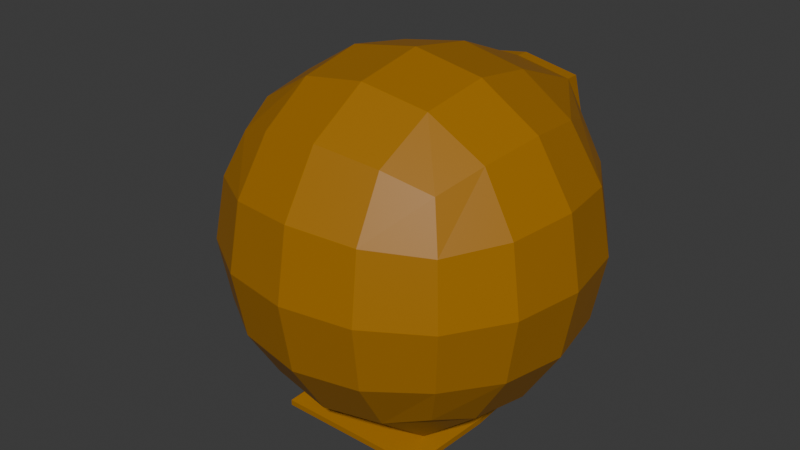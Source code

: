 # Source: Mdl_HelmetLoadingScreenITERATION1.blend  (saved by Blender 4.3.34; exported with 4.5.12 LTS)
import bpy
from mathutils import Matrix  # noqa: F401  (used for matrix-valued properties, if any)

bpy.ops.wm.read_factory_settings(use_empty=True)
scene = bpy.context.scene
scene.name = 'Scene'

# ---- collections
col_collection = bpy.data.collections.new('Collection'); scene.collection.children.link(col_collection)

# ---- materials (node trees are filled in below, after node groups)
mat_bronze = bpy.data.materials.new('Bronze')
mat_black = bpy.data.materials.new('Black')
mat_yellow = bpy.data.materials.new('Yellow')
mat_white = bpy.data.materials.new('White')

# ---- material node trees
mat_bronze.use_nodes = True; mat_bronze.node_tree.nodes.clear()
_N = mat_bronze.node_tree.nodes; _L = mat_bronze.node_tree.links
n0 = _N.new('ShaderNodeBsdfPrincipled'); n0.name = 'Principled BSDF'; n0.location = (10, 300)
n0.inputs[0].default_value = (0.3694, 0.1559, 0.0, 1.0)
n1 = _N.new('ShaderNodeOutputMaterial'); n1.name = 'Material Output'; n1.location = (300, 300)
_L.new(n0.outputs[0], n1.inputs[0])
n1.is_active_output = True
mat_black.use_nodes = True; mat_black.node_tree.nodes.clear()
_N = mat_black.node_tree.nodes; _L = mat_black.node_tree.links
n0 = _N.new('ShaderNodeBsdfPrincipled'); n0.name = 'Principled BSDF'; n0.location = (10, 300)
n0.inputs[0].default_value = (0.0, 0.0, 0.0, 1.0)
n1 = _N.new('ShaderNodeOutputMaterial'); n1.name = 'Material Output'; n1.location = (300, 300)
_L.new(n0.outputs[0], n1.inputs[0])
n1.is_active_output = True
mat_yellow.use_nodes = True; mat_yellow.node_tree.nodes.clear()
_N = mat_yellow.node_tree.nodes; _L = mat_yellow.node_tree.links
n0 = _N.new('ShaderNodeBsdfPrincipled'); n0.name = 'Principled BSDF'; n0.location = (10, 300)
n0.inputs[0].default_value = (0.802, 0.7713, 0.0, 1.0)
n1 = _N.new('ShaderNodeOutputMaterial'); n1.name = 'Material Output'; n1.location = (300, 300)
_L.new(n0.outputs[0], n1.inputs[0])
n1.is_active_output = True
mat_white.use_nodes = True; mat_white.node_tree.nodes.clear()
_N = mat_white.node_tree.nodes; _L = mat_white.node_tree.links
n0 = _N.new('ShaderNodeBsdfPrincipled'); n0.name = 'Principled BSDF'; n0.location = (10, 300)
n1 = _N.new('ShaderNodeOutputMaterial'); n1.name = 'Material Output'; n1.location = (300, 300)
_L.new(n0.outputs[0], n1.inputs[0])
n1.is_active_output = True

# ---- world
world_world = bpy.data.worlds.new('World'); scene.world = world_world
world_world.use_nodes = True; world_world.node_tree.nodes.clear()
_N = world_world.node_tree.nodes; _L = world_world.node_tree.links
n0 = _N.new('ShaderNodeOutputWorld'); n0.name = 'World Output'; n0.location = (300, 300)
n1 = _N.new('ShaderNodeBackground'); n1.name = 'Background'; n1.location = (10, 300)
n1.inputs[0].default_value = (0.05088, 0.05088, 0.05088, 1.0)
_L.new(n1.outputs[0], n0.inputs[0])
n0.is_active_output = True
world_world.color = (0.05088, 0.05088, 0.05088)
world_world.sun_shadow_jitter_overblur = 0.0

# ---- meshes
me_cube_001 = bpy.data.meshes.new('Cube.001')
me_cube_001.from_pydata([(-0.5, -0.5, -0.5), (-0.5, -0.5, 0.5), (-0.5, 0.5, -0.5), (-0.5, 0.5, 0.5), (-0.5729, 0.2966, -0.5729), (-0.6096, 9.313e-10, -0.6096), (-0.5729, -0.2966, -0.5729), (-0.5729, -0.5729, -0.2966), (-0.6096, -0.6096, -1.863e-09), (-0.5729, -0.5729, 0.2966), (-0.5729, -0.2966, 0.5729), (-0.6096, -6.519e-09, 0.6096), (-0.5729, 0.2966, 0.5729), (-0.5729, 0.5729, 0.2966), (-0.6096, 0.6096, -2.794e-09), (-0.5729, 0.5729, -0.2966), (0.0, 0.6096, -0.6096), (-0.2966, 0.5729, -0.5729), (-0.2966, 0.7146, 0.5729), (0.0, 0.7512, 0.6096), (-0.2966, -0.5729, -0.5729), (0.0, -0.6096, -0.6096), (0.0, -0.6096, 0.6096), (-0.2966, -0.5729, 0.5729), (-0.729, -0.3162, -0.3162), (-0.7818, -0.3331, -5.588e-09), (-0.729, -0.3162, 0.3162), (-0.9019, 0.0007972, -0.3237), (-0.9348, -0.003827, 0.001802), (-0.7818, -5.588e-09, 0.3331), (-0.729, 0.3164, -0.3259), (-0.7818, 0.3331, 1.118e-08), (-0.729, 0.3162, 0.3162), (-0.3162, 0.8013, -0.3162), (-0.3331, 0.7936, -9.313e-09), (-0.3162, 0.7761, 0.3162), (0.0, 0.8037, -0.3331), (0.0, 0.7945, 4.657e-09), (0.0, 0.7721, 0.3331), (0.0, -0.7818, -0.3331), (0.0, -0.8395, 4.657e-09), (0.0, -0.7818, 0.3331), (-0.3162, -0.729, -0.3162), (-0.3331, -0.7818, 7.451e-09), (-0.3162, -0.729, 0.3162), (-0.3162, 0.3162, -0.782), (0.0, 0.3155, -0.7818), (-0.3331, -1.397e-08, -0.7818), (-0.3162, -0.3162, -0.7807), (0.0, -0.3167, -0.7818), (0.0, 0.3331, 0.7818), (-0.3162, 0.3162, 0.729), (0.0, -1.397e-08, 0.8395), (-0.3331, 1.863e-09, 0.7818), (0.0, -0.3331, 0.7818), (-0.3162, -0.3162, 0.729), (-0.2549, 0.7753, 0.3194), (0.0, 0.7561, 0.5446), (-0.269, 0.7938, -6.624e-09), (0.0, 0.8017, -0.2627), (-0.2156, 0.737, 0.5284), (-0.236, 0.7999, -0.247), (-0.03037, 0.8015, -0.2607), (-0.2625, 0.7853, 0.1471), (-0.26, 0.7821, 0.2025), (0.0, 0.7846, 0.1469), (0.0, 0.7809, 0.2022), (-0.03167, 0.7944, 3.329e-09), (-0.03573, 0.7726, 0.3312), (-0.03947, 0.7526, 0.5416), (-0.03414, 0.7811, 0.2022), (-0.03348, 0.7847, 0.147), (-0.2966, 0.7802, 0.5729), (0.0, 0.8168, 0.6096), (-0.3162, 0.8669, -0.3162), (-0.3331, 0.8592, -9.313e-09), (-0.3162, 0.8416, 0.3162), (0.0, 0.8692, -0.3331), (-0.03167, 0.86, 3.329e-09), (0.0, 0.8601, 4.657e-09), (-0.03573, 0.8382, 0.3312), (0.0, 0.8377, 0.3331), (0.0, 0.8673, -0.2627), (0.0, 0.8465, 0.2022), (0.0, 0.8217, 0.5446), (-0.2549, 0.8409, 0.3194), (-0.269, 0.8593, -6.624e-09), (-0.26, 0.8476, 0.2025), (-0.2156, 0.8025, 0.5284), (-0.03947, 0.8182, 0.5416), (-0.03037, 0.8671, -0.2607), (-0.236, 0.8654, -0.247), (-0.2625, 0.8508, 0.1471), (0.0, 0.8502, 0.1469), (-0.03414, 0.8467, 0.2022), (-0.03348, 0.8503, 0.147), (-0.3671, 0.447, -0.835), (-0.3911, 5.025e-05, -0.8348), (-0.3671, -0.4469, -0.8332), (-0.3289, 0.4067, -0.8621), (-0.3508, 2.242e-05, -0.862), (-0.3289, -0.4067, -0.8605), (0.5, -0.5, -0.5), (0.5, -0.5, 0.5), (0.5, 0.5, -0.5), (0.5, 0.5, 0.5), (0.5729, 0.2966, -0.5729), (0.6096, 9.313e-10, -0.6096), (0.5729, -0.2966, -0.5729), (0.5729, -0.5729, -0.2966), (0.6096, -0.6096, -1.863e-09), (0.5729, -0.5729, 0.2966), (0.5729, -0.2966, 0.5729), (0.6096, -6.519e-09, 0.6096), (0.5729, 0.2966, 0.5729), (0.5729, 0.5729, 0.2966), (0.6096, 0.6096, -2.794e-09), (0.5729, 0.5729, -0.2966), (0.2966, 0.5729, -0.5729), (0.2966, 0.7146, 0.5729), (0.2966, -0.5729, -0.5729), (0.2966, -0.5729, 0.5729), (0.729, -0.3162, -0.3162), (0.7818, -0.3331, -5.588e-09), (0.729, -0.3162, 0.3162), (0.7818, 1.024e-08, -0.3331), (0.8395, -1.211e-08, 5.588e-09), (0.7818, -5.588e-09, 0.3331), (0.729, 0.3162, -0.3162), (0.7818, 0.3331, 1.118e-08), (0.729, 0.3162, 0.3162), (0.3162, 0.8013, -0.3162), (0.3331, 0.7936, -9.313e-09), (0.3162, 0.7761, 0.3162), (0.3162, -0.729, -0.3162), (0.3331, -0.7818, 7.451e-09), (0.3162, -0.729, 0.3162), (0.3162, 0.3162, -0.782), (0.3331, -1.397e-08, -0.7818), (0.3162, -0.3162, -0.7807), (0.3162, 0.3162, 0.729), (0.3331, 1.863e-09, 0.7818), (0.3162, -0.3162, 0.729), (0.2549, 0.7753, 0.3194), (0.269, 0.7938, -6.624e-09), (0.2156, 0.737, 0.5284), (0.236, 0.7999, -0.247), (0.03037, 0.8015, -0.2607), (0.2625, 0.7853, 0.1471), (0.26, 0.7821, 0.2025), (0.03167, 0.7944, 3.329e-09), (0.03573, 0.7726, 0.3312), (0.03947, 0.7526, 0.5416), (0.03414, 0.7811, 0.2022), (0.03348, 0.7847, 0.147), (0.2966, 0.7802, 0.5729), (0.3162, 0.8669, -0.3162), (0.3331, 0.8592, -9.313e-09), (0.3162, 0.8416, 0.3162), (0.03167, 0.86, 3.329e-09), (0.03573, 0.8382, 0.3312), (0.2549, 0.8409, 0.3194), (0.269, 0.8593, -6.624e-09), (0.26, 0.8476, 0.2025), (0.2156, 0.8025, 0.5284), (0.03947, 0.8182, 0.5416), (0.03037, 0.8671, -0.2607), (0.236, 0.8654, -0.247), (0.2625, 0.8508, 0.1471), (0.03414, 0.8467, 0.2022), (0.03348, 0.8503, 0.147), (0.3671, 0.447, -0.835), (0.3911, 5.025e-05, -0.8348), (0.3671, -0.4469, -0.8332), (0.3289, 0.4067, -0.8621), (0.3508, 2.242e-05, -0.862), (0.3289, -0.4067, -0.8605), (-1.021, 0.3227, -0.3275), (-1.029, 0.3304, 0.003472), (-0.9631, 0.3257, -0.1753), (-0.8172, 0.3257, -0.1496), (-0.903, 0.3284, -0.08961), (-0.8773, 0.3229, -0.2354), (-1.026, 0.3276, -0.1206), (-0.8383, 0.3188, -0.3265), (-0.8504, 0.3231, -0.2249), (-0.8179, 0.3246, -0.1785), (-0.8741, 0.3282, -0.09024), (-0.8277, 0.3267, -0.1227), (-0.9299, 0.3282, -0.1001), (-0.9624, 0.3268, -0.1465), (-0.9062, 0.3232, -0.2347), (-0.9526, 0.3247, -0.2022), (-0.9326, 0.3238, -0.2231), (-0.9508, 0.3276, -0.12), (-0.8295, 0.3237, -0.2049), (-0.8477, 0.3276, -0.1019), (-0.9887, 0.4724, -0.1784), (-0.9067, 0.4761, -0.06133), (-0.8349, 0.4689, -0.2461), (-0.8716, 0.4686, -0.2603), (-0.7905, 0.4709, -0.1827), (-0.7896, 0.4723, -0.1433), (-0.8673, 0.4758, -0.06219), (-0.9745, 0.4709, -0.2151), (-0.8039, 0.4737, -0.1066), (-0.9435, 0.4758, -0.07562), (-0.9879, 0.4738, -0.139), (-0.9111, 0.4689, -0.2595), (-0.9472, 0.4697, -0.2436), (-0.972, 0.475, -0.1029), (-0.8064, 0.4697, -0.2188), (-0.8312, 0.475, -0.07807), (-0.8255, 0.4682, -0.2608), (-0.8686, 0.4679, -0.2776), (-0.7734, 0.4706, -0.1865), (-0.7723, 0.4723, -0.1403), (-0.8635, 0.4764, -0.04509), (-0.9097, 0.4767, -0.04408), (-0.9892, 0.4707, -0.2245), (-1.006, 0.4724, -0.1814), (-0.7891, 0.474, -0.09714), (-0.9529, 0.4764, -0.06085), (-1.005, 0.474, -0.1352), (-0.9149, 0.4683, -0.2766), (-0.9572, 0.4692, -0.2579), (-0.9863, 0.4755, -0.09283), (-0.792, 0.4692, -0.2288), (-0.8211, 0.4754, -0.06373), (-0.8757, 0.4519, -0.1815), (-0.8849, 0.4519, -0.1851), (-0.8645, 0.4524, -0.1656), (-0.8643, 0.4528, -0.1557), (-0.8838, 0.4537, -0.1354), (-0.8937, 0.4537, -0.1351), (-0.9107, 0.4524, -0.1738), (-0.9143, 0.4528, -0.1645), (-0.8679, 0.4532, -0.1465), (-0.9029, 0.4537, -0.1387), (-0.9141, 0.4532, -0.1546), (-0.8948, 0.4519, -0.1849), (-0.9039, 0.4521, -0.1809), (-0.9101, 0.4535, -0.1456), (-0.8685, 0.4521, -0.1747), (-0.8747, 0.4535, -0.1393), (-0.3671, 0.447, -0.8622), (0.3671, 0.447, -0.8622), (-0.3911, 2.242e-05, -0.862), (-0.3671, -0.4469, -0.8604), (0.3671, -0.4469, -0.8604), (0.3911, 2.242e-05, -0.862), (-0.3289, 0.4068, -0.8274), (0.3289, 0.4068, -0.8274), (-0.3508, 9.168e-05, -0.8273), (-0.3289, -0.4066, -0.8257), (0.3289, -0.4066, -0.8257), (0.3508, 9.168e-05, -0.8273), (-0.835, 0.4493, -0.2453), (-0.8718, 0.449, -0.2596), (-0.7906, 0.4513, -0.182), (-0.7897, 0.4528, -0.1426), (-0.8674, 0.4563, -0.06148), (-0.9068, 0.4566, -0.06062), (-0.9746, 0.4514, -0.2144), (-0.9889, 0.4528, -0.1777), (-0.804, 0.4542, -0.1058), (-0.9436, 0.4563, -0.07491), (-0.988, 0.4543, -0.1382), (-0.9112, 0.4493, -0.2588), (-0.9473, 0.4502, -0.2429), (-0.9721, 0.4555, -0.1022), (-0.8065, 0.4501, -0.2181), (-0.8313, 0.4554, -0.07736)], [], [(24, 25, 28, 27), (25, 26, 29, 28), (30, 27, 177, 184), (28, 29, 32, 31), (0, 7, 24, 6), (7, 8, 25, 24), (8, 9, 26, 25), (9, 1, 10, 26), (26, 10, 11, 29), (29, 11, 12, 32), (32, 12, 3, 13), (31, 32, 13, 14), (30, 31, 14, 15), (4, 30, 15, 2), (5, 27, 30, 4), (6, 24, 27, 5), (18, 19, 73, 72), (33, 34, 75, 74), (2, 15, 33, 17), (15, 14, 34, 33), (14, 13, 35, 34), (13, 3, 18, 35), (62, 67, 78, 90), (17, 33, 36, 16), (39, 40, 43, 42), (40, 41, 44, 43), (41, 22, 23, 44), (44, 23, 1, 9), (43, 44, 9, 8), (42, 43, 8, 7), (20, 42, 7, 0), (21, 39, 42, 20), (2, 17, 45, 4), (17, 16, 46, 45), (48, 49, 21, 20), (6, 48, 20, 0), (5, 47, 48, 6), (4, 45, 47, 5), (50, 51, 53, 52), (52, 53, 55, 54), (19, 18, 51, 50), (18, 3, 12, 51), (51, 12, 11, 53), (53, 11, 10, 55), (55, 10, 1, 23), (54, 55, 23, 22), (58, 63, 71, 67), (56, 60, 69, 68), (59, 36, 77, 82), (70, 68, 80, 94), (67, 62, 61, 58), (63, 58, 86, 92), (68, 69, 89, 80), (38, 66, 83, 81), (68, 70, 64, 56), (64, 70, 94, 87), (74, 75, 86, 91, 90, 82, 77), (75, 76, 85, 87, 92, 86), (76, 72, 73, 84, 89, 88, 85), (82, 90, 78, 79), (80, 89, 84, 81), (78, 95, 93, 79), (93, 95, 94, 83), (83, 94, 80, 81), (87, 94, 95, 92), (56, 64, 87, 85), (34, 35, 76, 75), (65, 37, 79, 93), (60, 56, 85, 88), (36, 33, 74, 77), (66, 65, 93, 83), (35, 18, 72, 76), (67, 71, 95, 78), (57, 38, 81, 84), (61, 62, 90, 91), (71, 63, 92, 95), (58, 61, 91, 86), (37, 59, 82, 79), (19, 57, 84, 73), (69, 60, 88, 89), (98, 97, 247, 248), (99, 174, 252, 251), (47, 45, 96, 97), (171, 246, 245, 96), (48, 47, 97, 98), (48, 98, 173, 139, 49), (97, 96, 245, 247), (122, 125, 126, 123), (123, 126, 127, 124), (125, 128, 129, 126), (126, 129, 130, 127), (102, 108, 122, 109), (109, 122, 123, 110), (110, 123, 124, 111), (111, 124, 112, 103), (124, 127, 113, 112), (127, 130, 114, 113), (130, 115, 105, 114), (129, 116, 115, 130), (128, 117, 116, 129), (106, 104, 117, 128), (107, 106, 128, 125), (108, 107, 125, 122), (119, 155, 73, 19), (131, 156, 157, 132), (104, 118, 131, 117), (117, 131, 132, 116), (116, 132, 133, 115), (115, 133, 119, 105), (147, 166, 159, 150), (118, 16, 36, 131), (39, 134, 135, 40), (40, 135, 136, 41), (41, 136, 121, 22), (136, 111, 103, 121), (135, 110, 111, 136), (134, 109, 110, 135), (120, 102, 109, 134), (21, 120, 134, 39), (104, 106, 137, 118), (118, 137, 46, 16), (139, 120, 21, 49), (108, 102, 120, 139), (107, 108, 139, 138), (106, 107, 138, 137), (50, 52, 141, 140), (52, 54, 142, 141), (19, 50, 140, 119), (119, 140, 114, 105), (140, 141, 113, 114), (141, 142, 112, 113), (142, 121, 103, 112), (54, 22, 121, 142), (144, 150, 154, 148), (143, 151, 152, 145), (153, 169, 160, 151), (150, 144, 146, 147), (148, 168, 162, 144), (151, 160, 165, 152), (151, 143, 149, 153), (149, 163, 169, 153), (156, 77, 82, 166, 167, 162, 157), (157, 162, 168, 163, 161, 158), (158, 161, 164, 165, 84, 73, 155), (82, 79, 159, 166), (160, 81, 84, 165), (159, 79, 93, 170), (93, 83, 169, 170), (83, 81, 160, 169), (163, 168, 170, 169), (143, 161, 163, 149), (132, 157, 158, 133), (145, 164, 161, 143), (36, 77, 156, 131), (133, 158, 155, 119), (150, 159, 170, 154), (146, 167, 166, 147), (154, 170, 168, 148), (144, 162, 167, 146), (152, 165, 164, 145), (173, 249, 250, 172), (46, 137, 171, 96, 45), (138, 172, 171, 137), (139, 173, 172, 138), (248, 249, 173, 98), (172, 250, 246, 171), (27, 28, 178, 183, 177), (28, 31, 178), (187, 196, 228, 217), (196, 188, 221, 228), (186, 195, 227, 215), (189, 181, 218, 222), (181, 187, 217, 218), (191, 193, 225, 224), (194, 189, 222, 226), (188, 180, 216, 221), (30, 184, 185, 195, 186, 180, 188, 196, 187, 181, 189, 194, 190, 183, 178, 31), (177, 183, 190, 179, 192, 193, 191, 182, 185, 184), (180, 186, 215, 216), (190, 194, 226, 223), (182, 191, 224, 214), (193, 192, 219, 225), (212, 205, 265, 272), (192, 179, 220, 219), (179, 190, 223, 220), (195, 185, 213, 227), (185, 182, 214, 213), (200, 199, 213, 214), (201, 202, 216, 215), (203, 198, 218, 217), (197, 204, 219, 220), (202, 205, 221, 216), (198, 206, 222, 218), (207, 197, 220, 223), (208, 200, 214, 224), (204, 209, 225, 219), (209, 208, 224, 225), (210, 207, 223, 226), (206, 210, 226, 222), (211, 201, 215, 227), (199, 211, 227, 213), (205, 212, 228, 221), (212, 203, 217, 228), (230, 240, 241, 235, 236, 239, 242, 238, 234, 233, 244, 237, 232, 231, 243, 229), (200, 208, 268, 258), (199, 200, 258, 257), (203, 212, 272, 261), (209, 204, 263, 269), (202, 201, 259, 260), (208, 209, 269, 268), (198, 203, 261, 262), (207, 210, 270, 267), (204, 197, 264, 263), (210, 206, 266, 270), (205, 202, 260, 265), (201, 211, 271, 259), (206, 198, 262, 266), (211, 199, 257, 271), (197, 207, 267, 264), (174, 99, 245, 246), (99, 100, 247, 245), (100, 101, 248, 247), (101, 176, 249, 248), (175, 174, 246, 250), (176, 175, 250, 249), (252, 256, 255, 254, 253, 251), (175, 176, 255, 256), (176, 101, 254, 255), (100, 99, 251, 253), (174, 175, 256, 252), (101, 100, 253, 254), (230, 229, 257, 258), (231, 232, 260, 259), (233, 234, 262, 261), (236, 235, 263, 264), (232, 237, 265, 260), (234, 238, 266, 262), (239, 236, 264, 267), (240, 230, 258, 268), (235, 241, 269, 263), (241, 240, 268, 269), (242, 239, 267, 270), (238, 242, 270, 266), (243, 231, 259, 271), (229, 243, 271, 257), (237, 244, 272, 265), (244, 233, 261, 272)])
me_cube_001.polygons.foreach_set('material_index', [0, 0, 0, 0, 0, 0, 0, 0, 0, 0, 0, 0, 0, 0, 0, 0, 0, 0, 0, 0, 0, 0, 0, 0, 0, 0, 0, 0, 0, 0, 0, 0, 0, 0, 0, 0, 0, 0, 0, 0, 0, 0, 0, 0, 0, 0, 1, 1, 0, 0, 1, 0, 0, 0, 1, 0, 0, 0, 0, 0, 0, 0, 0, 0, 0, 0, 0, 0, 0, 0, 0, 0, 0, 0, 0, 0, 0, 0, 0, 0, 0, 0, 0, 0, 0, 0, 0, 0, 0, 0, 0, 0, 0, 0, 0, 0, 0, 0, 0, 0, 0, 0, 0, 0, 0, 0, 0, 0, 0, 0, 0, 0, 0, 0, 0, 0, 0, 0, 0, 0, 0, 0, 0, 0, 0, 0, 0, 0, 0, 0, 0, 0, 0, 1, 1, 0, 1, 0, 0, 1, 0, 0, 0, 0, 0, 0, 0, 0, 0, 0, 0, 0, 0, 0, 0, 0, 0, 0, 0, 0, 0, 0, 0, 0, 0, 0, 0, 0, 0, 0, 0, 0, 0, 0, 0, 0, 0, 0, 0, 0, 0, 0, 0, 0, 0, 0, 0, 0, 0, 0, 0, 0, 0, 0, 0, 0, 0, 0, 0, 0, 0, 0, 0, 3, 0, 0, 0, 0, 0, 0, 0, 0, 0, 0, 0, 0, 0, 0, 0, 0, 0, 0, 0, 0, 0, 1, 0, 0, 0, 0, 0, 2, 2, 2, 2, 2, 2, 2, 2, 2, 2, 2, 2, 2, 2, 2, 2])
_uv = me_cube_001.uv_layers.new(name='UVMap')
_uv.uv.foreach_set('vector', [0.4375, 0.0625, 0.5, 0.0625, 0.5, 0.125, 0.4375, 0.125, 0.5, 0.0625, 0.5625, 0.0625, 0.5625, 0.125, 0.5, 0.125, 0.4375, 0.1875, 0.4375, 0.125, 0.4375, 0.1875, 0.4375, 0.1875, 0.5, 0.125, 0.5625, 0.125, 0.5625, 0.1875, 0.5, 0.1875, 0.375, 0.0, 0.4375, 0.0, 0.4375, 0.0625, 0.375, 0.0625, 0.4375, 0.0, 0.5, 0.0, 0.5, 0.0625, 0.4375, 0.0625, 0.5, 0.0, 0.5625, 0.0, 0.5625, 0.0625, 0.5, 0.0625, 0.5625, 0.0, 0.625, 0.0, 0.625, 0.0625, 0.5625, 0.0625, 0.5625, 0.0625, 0.625, 0.0625, 0.625, 0.125, 0.5625, 0.125, 0.5625, 0.125, 0.625, 0.125, 0.625, 0.1875, 0.5625, 0.1875, 0.5625, 0.1875, 0.625, 0.1875, 0.625, 0.25, 0.5625, 0.25, 0.5, 0.1875, 0.5625, 0.1875, 0.5625, 0.25, 0.5, 0.25, 0.4375, 0.1875, 0.5, 0.1875, 0.5, 0.25, 0.4375, 0.25, 0.375, 0.1875, 0.4375, 0.1875, 0.4375, 0.25, 0.375, 0.25, 0.375, 0.125, 0.4375, 0.125, 0.4375, 0.1875, 0.375, 0.1875, 0.375, 0.0625, 0.4375, 0.0625, 0.4375, 0.125, 0.375, 0.125, 0.8125, 0.5, 0.75, 0.5, 0.75, 0.5, 0.8125, 0.5, 0.4375, 0.3125, 0.5, 0.3125, 0.5, 0.3125, 0.4375, 0.3125, 0.375, 0.25, 0.4375, 0.25, 0.4375, 0.3125, 0.375, 0.3125, 0.4375, 0.25, 0.5, 0.25, 0.5, 0.3125, 0.4375, 0.3125, 0.5, 0.25, 0.5625, 0.25, 0.5625, 0.3125, 0.5, 0.3125, 0.5625, 0.25, 0.625, 0.25, 0.625, 0.3125, 0.5625, 0.3125, 0.4508, 0.3691, 0.5, 0.3691, 0.5, 0.3691, 0.4508, 0.3691, 0.375, 0.3125, 0.4375, 0.3125, 0.4375, 0.375, 0.375, 0.375, 0.4375, 0.875, 0.5, 0.875, 0.5, 0.9375, 0.4375, 0.9375, 0.5, 0.875, 0.5625, 0.875, 0.5625, 0.9375, 0.5, 0.9375, 0.5625, 0.875, 0.625, 0.875, 0.625, 0.9375, 0.5625, 0.9375, 0.5625, 0.9375, 0.625, 0.9375, 0.625, 1.0, 0.5625, 1.0, 0.5, 0.9375, 0.5625, 0.9375, 0.5625, 1.0, 0.5, 1.0, 0.4375, 0.9375, 0.5, 0.9375, 0.5, 1.0, 0.4375, 1.0, 0.375, 0.9375, 0.4375, 0.9375, 0.4375, 1.0, 0.375, 1.0, 0.375, 0.875, 0.4375, 0.875, 0.4375, 0.9375, 0.375, 0.9375, 0.125, 0.5, 0.1875, 0.5, 0.1875, 0.5625, 0.125, 0.5625, 0.1875, 0.5, 0.25, 0.5, 0.25, 0.5625, 0.1875, 0.5625, 0.1875, 0.6875, 0.25, 0.6875, 0.25, 0.75, 0.1875, 0.75, 0.125, 0.6875, 0.1875, 0.6875, 0.1875, 0.75, 0.125, 0.75, 0.125, 0.625, 0.1875, 0.625, 0.1875, 0.6875, 0.125, 0.6875, 0.125, 0.5625, 0.1875, 0.5625, 0.1875, 0.625, 0.125, 0.625, 0.75, 0.5625, 0.8125, 0.5625, 0.8125, 0.625, 0.75, 0.625, 0.75, 0.625, 0.8125, 0.625, 0.8125, 0.6875, 0.75, 0.6875, 0.75, 0.5, 0.8125, 0.5, 0.8125, 0.5625, 0.75, 0.5625, 0.8125, 0.5, 0.875, 0.5, 0.875, 0.5625, 0.8125, 0.5625, 0.8125, 0.5625, 0.875, 0.5625, 0.875, 0.625, 0.8125, 0.625, 0.8125, 0.625, 0.875, 0.625, 0.875, 0.6875, 0.8125, 0.6875, 0.8125, 0.6875, 0.875, 0.6875, 0.875, 0.75, 0.8125, 0.75, 0.75, 0.6875, 0.8125, 0.6875, 0.8125, 0.75, 0.75, 0.75, 0.5, 0.3245, 0.5288, 0.3246, 0.5277, 0.3686, 0.5, 0.3691, 0.5625, 0.3246, 0.6119, 0.3301, 0.6106, 0.3668, 0.5625, 0.3679, 0.0, 0.0, 0.0, 0.0, 0.0, 0.0, 0.0, 0.0, 0.5381, 0.3684, 0.5625, 0.3679, 0.5625, 0.3679, 0.5381, 0.3684, 0.5, 0.3691, 0.4508, 0.3691, 0.4518, 0.3289, 0.5, 0.3245, 0.5288, 0.3246, 0.5, 0.3245, 0.5, 0.3245, 0.5288, 0.3246, 0.5625, 0.3679, 0.6106, 0.3668, 0.6106, 0.3668, 0.5625, 0.3679, 0.0, 0.0, 0.0, 0.0, 0.0, 0.0, 0.0, 0.0, 0.5625, 0.3679, 0.5381, 0.3684, 0.5396, 0.3246, 0.5625, 0.3246, 0.5396, 0.3246, 0.5381, 0.3684, 0.5381, 0.3684, 0.5396, 0.3246, 0.4375, 0.3125, 0.5, 0.3125, 0.5, 0.3245, 0.4518, 0.3289, 0.4508, 0.3691, 0.4507, 0.375, 0.4375, 0.375, 0.5, 0.3125, 0.5625, 0.3125, 0.5625, 0.3246, 0.5396, 0.3246, 0.5288, 0.3246, 0.5, 0.3245, 0.5625, 0.3125, 0.625, 0.3125, 0.625, 0.375, 0.6103, 0.375, 0.6106, 0.3668, 0.6119, 0.3301, 0.5625, 0.3246, 0.4507, 0.375, 0.4508, 0.3691, 0.5, 0.3691, 0.5, 0.375, 0.5625, 0.3679, 0.6106, 0.3668, 0.6103, 0.375, 0.5625, 0.375, 0.5, 0.3691, 0.5277, 0.3686, 0.5276, 0.375, 0.5, 0.375, 0.5276, 0.375, 0.5277, 0.3686, 0.5381, 0.3684, 0.5379, 0.375, 0.5379, 0.375, 0.5381, 0.3684, 0.5625, 0.3679, 0.5625, 0.375, 0.5396, 0.3246, 0.5381, 0.3684, 0.5277, 0.3686, 0.5288, 0.3246, 0.5625, 0.3246, 0.5396, 0.3246, 0.5396, 0.3246, 0.5625, 0.3246, 0.5, 0.3125, 0.5625, 0.3125, 0.5625, 0.3125, 0.5, 0.3125, 0.0, 0.0, 0.0, 0.0, 0.0, 0.0, 0.0, 0.0, 0.6119, 0.3301, 0.5625, 0.3246, 0.5625, 0.3246, 0.6119, 0.3301, 0.4375, 0.375, 0.4375, 0.3125, 0.4375, 0.3125, 0.4375, 0.375, 0.0, 0.0, 0.0, 0.0, 0.0, 0.0, 0.0, 0.0, 0.5625, 0.3125, 0.625, 0.3125, 0.625, 0.3125, 0.5625, 0.3125, 0.5, 0.3691, 0.5277, 0.3686, 0.5277, 0.3686, 0.5, 0.3691, 0.0, 0.0, 0.0, 0.0, 0.0, 0.0, 0.0, 0.0, 0.4518, 0.3289, 0.4508, 0.3691, 0.4508, 0.3691, 0.4518, 0.3289, 0.5277, 0.3686, 0.5288, 0.3246, 0.5288, 0.3246, 0.5277, 0.3686, 0.5, 0.3245, 0.4518, 0.3289, 0.4518, 0.3289, 0.5, 0.3245, 0.0, 0.0, 0.0, 0.0, 0.0, 0.0, 0.0, 0.0, 0.0, 0.0, 0.0, 0.0, 0.0, 0.0, 0.0, 0.0, 0.6106, 0.3668, 0.6119, 0.3301, 0.6119, 0.3301, 0.6106, 0.3668, 0.1875, 0.6875, 0.1875, 0.625, 0.1875, 0.625, 0.1875, 0.6875, 0.1875, 0.5681, 0.1875, 0.5681, 0.1875, 0.5681, 0.1875, 0.5681, 0.1875, 0.625, 0.1875, 0.5625, 0.1875, 0.5625, 0.1875, 0.625, 0.1875, 0.5625, 0.1875, 0.5625, 0.1875, 0.5625, 0.1875, 0.5625, 0.1875, 0.6875, 0.1875, 0.625, 0.1875, 0.625, 0.1875, 0.6875, 0.1875, 0.6875, 0.1875, 0.6875, 0.1875, 0.6875, 0.1875, 0.6875, 0.25, 0.6875, 0.1875, 0.625, 0.1875, 0.5625, 0.1875, 0.5625, 0.1875, 0.625, 0.4375, 0.0625, 0.4375, 0.125, 0.5, 0.125, 0.5, 0.0625, 0.5, 0.0625, 0.5, 0.125, 0.5625, 0.125, 0.5625, 0.0625, 0.4375, 0.125, 0.4375, 0.1875, 0.5, 0.1875, 0.5, 0.125, 0.5, 0.125, 0.5, 0.1875, 0.5625, 0.1875, 0.5625, 0.125, 0.375, 0.0, 0.375, 0.0625, 0.4375, 0.0625, 0.4375, 0.0, 0.4375, 0.0, 0.4375, 0.0625, 0.5, 0.0625, 0.5, 0.0, 0.5, 0.0, 0.5, 0.0625, 0.5625, 0.0625, 0.5625, 0.0, 0.5625, 0.0, 0.5625, 0.0625, 0.625, 0.0625, 0.625, 0.0, 0.5625, 0.0625, 0.5625, 0.125, 0.625, 0.125, 0.625, 0.0625, 0.5625, 0.125, 0.5625, 0.1875, 0.625, 0.1875, 0.625, 0.125, 0.5625, 0.1875, 0.5625, 0.25, 0.625, 0.25, 0.625, 0.1875, 0.5, 0.1875, 0.5, 0.25, 0.5625, 0.25, 0.5625, 0.1875, 0.4375, 0.1875, 0.4375, 0.25, 0.5, 0.25, 0.5, 0.1875, 0.375, 0.1875, 0.375, 0.25, 0.4375, 0.25, 0.4375, 0.1875, 0.375, 0.125, 0.375, 0.1875, 0.4375, 0.1875, 0.4375, 0.125, 0.375, 0.0625, 0.375, 0.125, 0.4375, 0.125, 0.4375, 0.0625, 0.8125, 0.5, 0.8125, 0.5, 0.75, 0.5, 0.75, 0.5, 0.4375, 0.3125, 0.4375, 0.3125, 0.5, 0.3125, 0.5, 0.3125, 0.375, 0.25, 0.375, 0.3125, 0.4375, 0.3125, 0.4375, 0.25, 0.4375, 0.25, 0.4375, 0.3125, 0.5, 0.3125, 0.5, 0.25, 0.5, 0.25, 0.5, 0.3125, 0.5625, 0.3125, 0.5625, 0.25, 0.5625, 0.25, 0.5625, 0.3125, 0.625, 0.3125, 0.625, 0.25, 0.4508, 0.3691, 0.4508, 0.3691, 0.5, 0.3691, 0.5, 0.3691, 0.375, 0.3125, 0.375, 0.375, 0.4375, 0.375, 0.4375, 0.3125, 0.4375, 0.875, 0.4375, 0.9375, 0.5, 0.9375, 0.5, 0.875, 0.5, 0.875, 0.5, 0.9375, 0.5625, 0.9375, 0.5625, 0.875, 0.5625, 0.875, 0.5625, 0.9375, 0.625, 0.9375, 0.625, 0.875, 0.5625, 0.9375, 0.5625, 1.0, 0.625, 1.0, 0.625, 0.9375, 0.5, 0.9375, 0.5, 1.0, 0.5625, 1.0, 0.5625, 0.9375, 0.4375, 0.9375, 0.4375, 1.0, 0.5, 1.0, 0.5, 0.9375, 0.375, 0.9375, 0.375, 1.0, 0.4375, 1.0, 0.4375, 0.9375, 0.375, 0.875, 0.375, 0.9375, 0.4375, 0.9375, 0.4375, 0.875, 0.125, 0.5, 0.125, 0.5625, 0.1875, 0.5625, 0.1875, 0.5, 0.1875, 0.5, 0.1875, 0.5625, 0.25, 0.5625, 0.25, 0.5, 0.1875, 0.6875, 0.1875, 0.75, 0.25, 0.75, 0.25, 0.6875, 0.125, 0.6875, 0.125, 0.75, 0.1875, 0.75, 0.1875, 0.6875, 0.125, 0.625, 0.125, 0.6875, 0.1875, 0.6875, 0.1875, 0.625, 0.125, 0.5625, 0.125, 0.625, 0.1875, 0.625, 0.1875, 0.5625, 0.75, 0.5625, 0.75, 0.625, 0.8125, 0.625, 0.8125, 0.5625, 0.75, 0.625, 0.75, 0.6875, 0.8125, 0.6875, 0.8125, 0.625, 0.75, 0.5, 0.75, 0.5625, 0.8125, 0.5625, 0.8125, 0.5, 0.8125, 0.5, 0.8125, 0.5625, 0.875, 0.5625, 0.875, 0.5, 0.8125, 0.5625, 0.8125, 0.625, 0.875, 0.625, 0.875, 0.5625, 0.8125, 0.625, 0.8125, 0.6875, 0.875, 0.6875, 0.875, 0.625, 0.8125, 0.6875, 0.8125, 0.75, 0.875, 0.75, 0.875, 0.6875, 0.75, 0.6875, 0.75, 0.75, 0.8125, 0.75, 0.8125, 0.6875, 0.5, 0.3245, 0.5, 0.3691, 0.5277, 0.3686, 0.5288, 0.3246, 0.5625, 0.3246, 0.5625, 0.3679, 0.6106, 0.3668, 0.6119, 0.3301, 0.5381, 0.3684, 0.5381, 0.3684, 0.5625, 0.3679, 0.5625, 0.3679, 0.5, 0.3691, 0.5, 0.3245, 0.4518, 0.3289, 0.4508, 0.3691, 0.5288, 0.3246, 0.5288, 0.3246, 0.5, 0.3245, 0.5, 0.3245, 0.5625, 0.3679, 0.5625, 0.3679, 0.6106, 0.3668, 0.6106, 0.3668, 0.5625, 0.3679, 0.5625, 0.3246, 0.5396, 0.3246, 0.5381, 0.3684, 0.5396, 0.3246, 0.5396, 0.3246, 0.5381, 0.3684, 0.5381, 0.3684, 0.4375, 0.3125, 0.4375, 0.375, 0.4507, 0.375, 0.4508, 0.3691, 0.4518, 0.3289, 0.5, 0.3245, 0.5, 0.3125, 0.5, 0.3125, 0.5, 0.3245, 0.5288, 0.3246, 0.5396, 0.3246, 0.5625, 0.3246, 0.5625, 0.3125, 0.5625, 0.3125, 0.5625, 0.3246, 0.6119, 0.3301, 0.6106, 0.3668, 0.6103, 0.375, 0.625, 0.375, 0.625, 0.3125, 0.4507, 0.375, 0.5, 0.375, 0.5, 0.3691, 0.4508, 0.3691, 0.5625, 0.3679, 0.5625, 0.375, 0.6103, 0.375, 0.6106, 0.3668, 0.5, 0.3691, 0.5, 0.375, 0.5276, 0.375, 0.5277, 0.3686, 0.5276, 0.375, 0.5379, 0.375, 0.5381, 0.3684, 0.5277, 0.3686, 0.5379, 0.375, 0.5625, 0.375, 0.5625, 0.3679, 0.5381, 0.3684, 0.5396, 0.3246, 0.5288, 0.3246, 0.5277, 0.3686, 0.5381, 0.3684, 0.5625, 0.3246, 0.5625, 0.3246, 0.5396, 0.3246, 0.5396, 0.3246, 0.5, 0.3125, 0.5, 0.3125, 0.5625, 0.3125, 0.5625, 0.3125, 0.6119, 0.3301, 0.6119, 0.3301, 0.5625, 0.3246, 0.5625, 0.3246, 0.4375, 0.375, 0.4375, 0.375, 0.4375, 0.3125, 0.4375, 0.3125, 0.5625, 0.3125, 0.5625, 0.3125, 0.625, 0.3125, 0.625, 0.3125, 0.5, 0.3691, 0.5, 0.3691, 0.5277, 0.3686, 0.5277, 0.3686, 0.4518, 0.3289, 0.4518, 0.3289, 0.4508, 0.3691, 0.4508, 0.3691, 0.5277, 0.3686, 0.5277, 0.3686, 0.5288, 0.3246, 0.5288, 0.3246, 0.5, 0.3245, 0.5, 0.3245, 0.4518, 0.3289, 0.4518, 0.3289, 0.6106, 0.3668, 0.6106, 0.3668, 0.6119, 0.3301, 0.6119, 0.3301, 0.1875, 0.6875, 0.1875, 0.6875, 0.1875, 0.625, 0.1875, 0.625, 0.25, 0.5625, 0.1875, 0.5625, 0.1875, 0.5625, 0.1875, 0.5625, 0.1875, 0.5625, 0.1875, 0.625, 0.1875, 0.625, 0.1875, 0.5625, 0.1875, 0.5625, 0.1875, 0.6875, 0.1875, 0.6875, 0.1875, 0.625, 0.1875, 0.625, 0.1875, 0.6875, 0.1875, 0.6875, 0.1875, 0.6875, 0.1875, 0.6875, 0.1875, 0.625, 0.1875, 0.625, 0.1875, 0.5625, 0.1875, 0.5625, 0.4375, 0.125, 0.5, 0.125, 0.5, 0.1875, 0.4766, 0.1875, 0.4375, 0.1875, 0.5, 0.125, 0.5, 0.1875, 0.5, 0.1875, 0.4844, 0.1875, 0.4766, 0.1875, 0.4766, 0.1875, 0.4844, 0.1875, 0.4766, 0.1875, 0.4766, 0.1875, 0.4766, 0.1875, 0.4766, 0.1875, 0.4609, 0.1875, 0.4609, 0.1875, 0.4609, 0.1875, 0.4609, 0.1875, 0.4844, 0.1875, 0.4844, 0.1875, 0.4844, 0.1875, 0.4844, 0.1875, 0.4844, 0.1875, 0.4844, 0.1875, 0.4844, 0.1875, 0.4844, 0.1875, 0.4531, 0.1875, 0.4609, 0.1875, 0.4609, 0.1875, 0.4531, 0.1875, 0.4766, 0.1875, 0.4844, 0.1875, 0.4844, 0.1875, 0.4766, 0.1875, 0.4766, 0.1875, 0.4688, 0.1875, 0.4688, 0.1875, 0.4766, 0.1875, 0.4375, 0.1875, 0.4375, 0.1875, 0.4531, 0.1875, 0.4609, 0.1875, 0.4609, 0.1875, 0.4688, 0.1875, 0.4766, 0.1875, 0.4766, 0.1875, 0.4844, 0.1875, 0.4844, 0.1875, 0.4844, 0.1875, 0.4766, 0.1875, 0.4766, 0.1875, 0.4766, 0.1875, 0.5, 0.1875, 0.5, 0.1875, 0.4375, 0.1875, 0.4766, 0.1875, 0.4766, 0.1875, 0.4688, 0.1875, 0.4609, 0.1875, 0.4609, 0.1875, 0.4531, 0.1875, 0.4531, 0.1875, 0.4531, 0.1875, 0.4375, 0.1875, 0.4688, 0.1875, 0.4609, 0.1875, 0.4609, 0.1875, 0.4688, 0.1875, 0.4766, 0.1875, 0.4766, 0.1875, 0.4766, 0.1875, 0.4766, 0.1875, 0.4531, 0.1875, 0.4531, 0.1875, 0.4531, 0.1875, 0.4531, 0.1875, 0.4609, 0.1875, 0.4609, 0.1875, 0.4609, 0.1875, 0.4609, 0.1875, 0.4767, 0.1875, 0.4745, 0.1875, 0.4745, 0.1875, 0.4767, 0.1875, 0.4609, 0.1875, 0.4688, 0.1875, 0.4688, 0.1875, 0.4609, 0.1875, 0.4688, 0.1875, 0.4766, 0.1875, 0.4766, 0.1875, 0.4688, 0.1875, 0.4609, 0.1875, 0.4531, 0.1875, 0.4531, 0.1875, 0.4609, 0.1875, 0.4531, 0.1875, 0.4531, 0.1875, 0.4531, 0.1875, 0.4531, 0.1875, 0.4552, 0.1875, 0.4561, 0.1875, 0.4531, 0.1875, 0.4531, 0.1875, 0.463, 0.1875, 0.4688, 0.1875, 0.4688, 0.1875, 0.4609, 0.1875, 0.4814, 0.1875, 0.4823, 0.1875, 0.4844, 0.1875, 0.4844, 0.1875, 0.4688, 0.1875, 0.463, 0.1875, 0.4609, 0.1875, 0.4688, 0.1875, 0.4688, 0.1875, 0.4745, 0.1875, 0.4766, 0.1875, 0.4688, 0.1875, 0.4823, 0.1875, 0.4814, 0.1875, 0.4844, 0.1875, 0.4844, 0.1875, 0.4745, 0.1875, 0.4688, 0.1875, 0.4688, 0.1875, 0.4766, 0.1875, 0.4561, 0.1875, 0.4552, 0.1875, 0.4531, 0.1875, 0.4531, 0.1875, 0.463, 0.1875, 0.4608, 0.1875, 0.4609, 0.1875, 0.4609, 0.1875, 0.4608, 0.1875, 0.4561, 0.1875, 0.4531, 0.1875, 0.4609, 0.1875, 0.4767, 0.1875, 0.4745, 0.1875, 0.4766, 0.1875, 0.4766, 0.1875, 0.4814, 0.1875, 0.4767, 0.1875, 0.4766, 0.1875, 0.4844, 0.1875, 0.4608, 0.1875, 0.463, 0.1875, 0.4609, 0.1875, 0.4609, 0.1875, 0.4561, 0.1875, 0.4608, 0.1875, 0.4609, 0.1875, 0.4531, 0.1875, 0.4745, 0.1875, 0.4767, 0.1875, 0.4766, 0.1875, 0.4766, 0.1875, 0.4767, 0.1875, 0.4814, 0.1875, 0.4844, 0.1875, 0.4766, 0.1875, 0.4646, 0.1875, 0.4649, 0.1875, 0.4658, 0.1875, 0.4672, 0.1875, 0.4688, 0.1875, 0.4703, 0.1875, 0.4717, 0.1875, 0.4726, 0.1875, 0.4729, 0.1875, 0.4726, 0.1875, 0.4717, 0.1875, 0.4703, 0.1875, 0.4688, 0.1875, 0.4672, 0.1875, 0.4658, 0.1875, 0.4649, 0.1875, 0.4552, 0.1875, 0.4561, 0.1875, 0.4561, 0.1875, 0.4552, 0.1875, 0.4561, 0.1875, 0.4552, 0.1875, 0.4552, 0.1875, 0.4561, 0.1875, 0.4814, 0.1875, 0.4767, 0.1875, 0.4767, 0.1875, 0.4814, 0.1875, 0.4608, 0.1875, 0.463, 0.1875, 0.463, 0.1875, 0.4608, 0.1875, 0.4688, 0.1875, 0.463, 0.1875, 0.463, 0.1875, 0.4688, 0.1875, 0.4561, 0.1875, 0.4608, 0.1875, 0.4608, 0.1875, 0.4561, 0.1875, 0.4823, 0.1875, 0.4814, 0.1875, 0.4814, 0.1875, 0.4823, 0.1875, 0.4745, 0.1875, 0.4767, 0.1875, 0.4767, 0.1875, 0.4745, 0.1875, 0.463, 0.1875, 0.4688, 0.1875, 0.4688, 0.1875, 0.463, 0.1875, 0.4767, 0.1875, 0.4814, 0.1875, 0.4814, 0.1875, 0.4767, 0.1875, 0.4745, 0.1875, 0.4688, 0.1875, 0.4688, 0.1875, 0.4745, 0.1875, 0.463, 0.1875, 0.4608, 0.1875, 0.4608, 0.1875, 0.463, 0.1875, 0.4814, 0.1875, 0.4823, 0.1875, 0.4823, 0.1875, 0.4814, 0.1875, 0.4608, 0.1875, 0.4561, 0.1875, 0.4561, 0.1875, 0.4608, 0.1875, 0.4688, 0.1875, 0.4745, 0.1875, 0.4745, 0.1875, 0.4688, 0.1875, 0.1875, 0.5681, 0.1875, 0.5681, 0.1875, 0.5625, 0.1875, 0.5625, 0.1875, 0.5681, 0.1875, 0.625, 0.1875, 0.625, 0.1875, 0.5625, 0.1875, 0.625, 0.1875, 0.6819, 0.1875, 0.6875, 0.1875, 0.625, 0.1875, 0.6819, 0.1875, 0.6819, 0.1875, 0.6875, 0.1875, 0.6875, 0.1875, 0.625, 0.1875, 0.5681, 0.1875, 0.5625, 0.1875, 0.625, 0.1875, 0.6819, 0.1875, 0.625, 0.1875, 0.625, 0.1875, 0.6875, 0.1875, 0.5681, 0.1875, 0.625, 0.1875, 0.6819, 0.1875, 0.6819, 0.1875, 0.625, 0.1875, 0.5681, 0.1875, 0.625, 0.1875, 0.6819, 0.1875, 0.6819, 0.1875, 0.625, 0.1875, 0.6819, 0.1875, 0.6819, 0.1875, 0.6819, 0.1875, 0.6819, 0.1875, 0.625, 0.1875, 0.5681, 0.1875, 0.5681, 0.1875, 0.625, 0.1875, 0.5681, 0.1875, 0.625, 0.1875, 0.625, 0.1875, 0.5681, 0.1875, 0.6819, 0.1875, 0.625, 0.1875, 0.625, 0.1875, 0.6819, 0.4646, 0.1875, 0.4649, 0.1875, 0.4561, 0.1875, 0.4552, 0.1875, 0.4672, 0.1875, 0.4688, 0.1875, 0.4688, 0.1875, 0.463, 0.1875, 0.4726, 0.1875, 0.4729, 0.1875, 0.4823, 0.1875, 0.4814, 0.1875, 0.4688, 0.1875, 0.4672, 0.1875, 0.463, 0.1875, 0.4688, 0.1875, 0.4688, 0.1875, 0.4703, 0.1875, 0.4745, 0.1875, 0.4688, 0.1875, 0.4729, 0.1875, 0.4726, 0.1875, 0.4814, 0.1875, 0.4823, 0.1875, 0.4703, 0.1875, 0.4688, 0.1875, 0.4688, 0.1875, 0.4745, 0.1875, 0.4649, 0.1875, 0.4646, 0.1875, 0.4552, 0.1875, 0.4561, 0.1875, 0.4672, 0.1875, 0.4658, 0.1875, 0.4608, 0.1875, 0.463, 0.1875, 0.4658, 0.1875, 0.4649, 0.1875, 0.4561, 0.1875, 0.4608, 0.1875, 0.4717, 0.1875, 0.4703, 0.1875, 0.4745, 0.1875, 0.4767, 0.1875, 0.4726, 0.1875, 0.4717, 0.1875, 0.4767, 0.1875, 0.4814, 0.1875, 0.4658, 0.1875, 0.4672, 0.1875, 0.463, 0.1875, 0.4608, 0.1875, 0.4649, 0.1875, 0.4658, 0.1875, 0.4608, 0.1875, 0.4561, 0.1875, 0.4703, 0.1875, 0.4717, 0.1875, 0.4767, 0.1875, 0.4745, 0.1875, 0.4717, 0.1875, 0.4726, 0.1875, 0.4814, 0.1875, 0.4767, 0.1875])
me_cube_001.materials.append(mat_bronze)
me_cube_001.materials.append(mat_black)
me_cube_001.materials.append(mat_yellow)
me_cube_001.materials.append(mat_white)
me_cube_001.update()

# ---- objects
ob_helmet = bpy.data.objects.new('Helmet', me_cube_001)

# ---- transforms, parenting, visibility, modifiers, constraints
ob_helmet.location = (0.0, 0.0, 0.0)
ob_helmet.scale = (2.258, 2.258, 2.258)

# ---- collection membership
col_collection.objects.link(ob_helmet)

# ---- scene / render settings (as saved in the file)
scene.frame_start = 1; scene.frame_end = 250; scene.frame_set(1)
scene.render.engine = 'BLENDER_EEVEE_NEXT'
bpy.context.view_layer.update()

# ---- added for rendering (the .blend has no active camera and no usable light): camera, sun
cam_auto = bpy.data.cameras.new('AutoCamera')
cam_auto.lens = 50.0
cam_auto.sensor_width = 36.0
cam_auto.clip_end = 1000.0
ob_auto_camera = bpy.data.objects.new('AutoCamera', cam_auto)
scene.collection.objects.link(ob_auto_camera)
ob_auto_camera.location = (6.16069, -7.61631, 5.07435)
ob_auto_camera.rotation_euler = (1.09748, -7.21219e-08, 0.694738)
scene.camera = ob_auto_camera
light_auto_sun = bpy.data.lights.new('AutoSun', 'SUN')
light_auto_sun.energy = 3.0
light_auto_sun.angle = 0.0523599
ob_auto_sun = bpy.data.objects.new('AutoSun', light_auto_sun)
scene.collection.objects.link(ob_auto_sun)
ob_auto_sun.rotation_euler = (0.872665, 0.174533, 0.523599)
bpy.context.view_layer.update()
